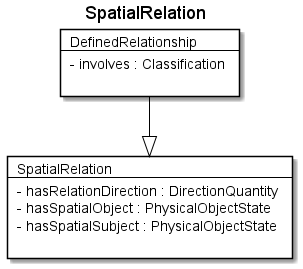

The diagram above was rendered by PlantUML. Its source (embedded in the PNG):
@startuml
Title SpatialRelation 

Card SpatialRelation #fff [
SpatialRelation
----
- hasRelationDirection : DirectionQuantity 
- hasSpatialObject : PhysicalObjectState 
- hasSpatialSubject : PhysicalObjectState 

]
Card DefinedRelationship #fff [
DefinedRelationship
----
- involves : Classification 

]
DefinedRelationship --|> SpatialRelation  #000 
@enduml